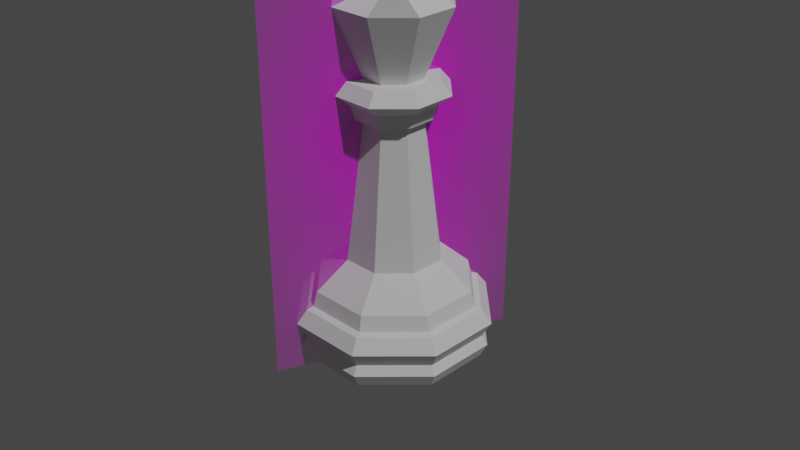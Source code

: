 # Source: queen.blend  (saved by Blender 2.91.10; exported with 4.5.12 LTS)
import bpy
from mathutils import Matrix  # noqa: F401  (used for matrix-valued properties, if any)

bpy.ops.wm.read_factory_settings(use_empty=True)
scene = bpy.context.scene
scene.name = 'Scene'

# ---- collections
col_collection = bpy.data.collections.new('Collection'); scene.collection.children.link(col_collection)

# ---- images (referenced by path relative to the original .blend; pixels are not part of the script)
import os
ASSET_DIR = os.environ.get("B2B_ASSET_DIR", "")  # directory of the original .blend (textures are referenced by path, not embedded)
HERE = os.path.dirname(os.path.abspath(__file__))  # packed textures are extracted next to this script under _unpacked/

def load_image(name, relpath, width, height, colorspace="sRGB"):
    """Load a texture the original file referenced (path relative to the .blend, or extracted next to this script)."""
    p = next((c for c in (os.path.join(HERE, relpath), os.path.join(ASSET_DIR, relpath)) if relpath and os.path.exists(c)), "")
    if p:
        img = bpy.data.images.load(p, check_existing=True)
        img.name = name
    else:  # same state as the original file: an image datablock whose file is absent (Cycles renders it pink)
        img = bpy.data.images.new(name, width, height)
        img.source = "FILE"
        img.filepath = "//" + (relpath or name)
    img.colorspace_settings.name = colorspace
    return img
img_queen_png = load_image('queen.png', 'queen.png', 1024, 1024, 'sRGB')

# ---- materials (node trees are filled in below, after node groups)
mat_queen = bpy.data.materials.new('queen')
mat_queen.surface_render_method = 'BLENDED'
mat_queen.blend_method = 'BLEND'

# ---- material node trees
mat_queen.use_nodes = True; mat_queen.node_tree.nodes.clear()
_N = mat_queen.node_tree.nodes; _L = mat_queen.node_tree.links
n0 = _N.new('ShaderNodeOutputMaterial'); n0.name = 'Material Output'; n0.location = (300, 300)
n1 = _N.new('ShaderNodeTexImage'); n1.name = 'Image Texture'; n1.location = (-200, 300)
n1.image = img_queen_png
n1.extension = 'CLIP'
n2 = _N.new('ShaderNodeBsdfPrincipled'); n2.name = 'Principled BSDF'; n2.location = (0, 300)
n2.distribution = 'GGX'
n2.subsurface_method = 'BURLEY'
n2.inputs[3].default_value = 1.45
n2.inputs[27].default_value = (0.0, 0.0, 0.0, 1.0)
n2.inputs[28].default_value = 1.0
_L.new(n1.outputs[0], n2.inputs[0])
_L.new(n1.outputs[1], n2.inputs[4])
_L.new(n2.outputs[0], n0.inputs[0])
n0.is_active_output = True

# ---- world
world_world = bpy.data.worlds.new('World'); scene.world = world_world
world_world.use_nodes = True; world_world.node_tree.nodes.clear()
_N = world_world.node_tree.nodes; _L = world_world.node_tree.links
n0 = _N.new('ShaderNodeOutputWorld'); n0.name = 'World Output'; n0.location = (300, 300)
n1 = _N.new('ShaderNodeBackground'); n1.name = 'Background'; n1.location = (10, 300)
n1.inputs[0].default_value = (0.05088, 0.05088, 0.05088, 1.0)
_L.new(n1.outputs[0], n0.inputs[0])
n0.is_active_output = True
world_world.color = (0.05088, 0.05088, 0.05088)
world_world.use_sun_shadow = False
world_world.sun_shadow_jitter_overblur = 0.0

# ---- cameras
cam_camera = bpy.data.cameras.new('Camera')
cam_camera.clip_end = 100.0
cam_camera.ortho_scale = 7.314

# ---- lights
light_light = bpy.data.lights.new('Light', 'POINT')
light_light.transmission_factor = 0.0
light_light.energy = 1000.0
light_light.shadow_soft_size = 0.1
light_light.shadow_maximum_resolution = 0.006
light_light.use_absolute_resolution = True

# ---- meshes
me_cylinder = bpy.data.meshes.new('Cylinder')
me_cylinder.from_pydata([(2.244e-08, 0.8037, -0.2964), (0.5683, 0.5683, -0.2964), (0.8037, 1.162e-07, -0.2964), (0.5683, -0.5683, -0.2964), (-2.394e-07, -0.8037, -0.2964), (-0.5683, -0.5683, -0.2964), (-0.8037, 8.315e-07, -0.2964), (-0.5683, 0.5683, -0.2964), (0.6533, 0.6533, -0.7713), (0.9239, 9.102e-08, -0.7713), (0.6533, -0.6533, -0.7713), (-2.923e-07, -0.9239, -0.7713), (-0.6533, -0.6533, -0.7713), (-0.9239, 9.134e-07, -0.7713), (-0.6533, 0.6533, -0.7713), (8.699e-09, 0.9239, -0.7713), (9.942e-09, 0.913, -0.4729), (0.6456, 0.6456, -0.4729), (0.913, 9.351e-08, -0.4729), (0.6456, -0.6456, -0.4729), (-2.876e-07, -0.913, -0.4729), (-0.6456, -0.6456, -0.4729), (-0.913, 9.062e-07, -0.4729), (-0.6456, 0.6456, -0.4729), (1.799e-08, 0.8462, -0.4491), (0.5984, 0.5984, -0.4491), (0.8462, 1.115e-07, -0.4491), (0.5984, -0.5984, -0.4491), (-2.577e-07, -0.8462, -0.4491), (-0.5984, -0.5984, -0.4491), (-0.8462, 8.647e-07, -0.4491), (-0.5984, 0.5984, -0.4491), (1.182e-09, 1.018, -0.6108), (0.7199, 0.7199, -0.6108), (1.018, 7.053e-08, -0.6108), (0.7199, -0.7199, -0.6108), (-3.305e-07, -1.018, -0.6108), (-0.7199, -0.7199, -0.6108), (-1.018, 9.767e-07, -0.6108), (-0.7199, 0.7199, -0.6108), (0.6962, 0.6962, -0.8626), (0.9846, 7.831e-08, -0.8626), (0.6962, -0.6962, -0.8626), (-3.188e-07, -0.9846, -0.8626), (-0.6962, -0.6962, -0.8626), (-0.9846, 9.546e-07, -0.8626), (-0.6962, 0.6962, -0.8626), (2.08e-09, 0.9846, -0.8626), (-1.437e-08, 0.916, -1.0), (0.6477, 0.6477, -1.0), (0.916, 3.968e-07, -1.0), (0.6477, -0.6477, -1.0), (-2.797e-07, -0.916, -1.0), (-0.6477, -0.6477, -1.0), (-0.916, 1.2e-06, -1.0), (-0.6477, 0.6477, -1.0), (0.3423, 0.3423, -0.01273), (2.664e-08, 0.4841, -0.01273), (0.4841, 1.901e-07, -0.01273), (0.3423, -0.3423, -0.01273), (-1.311e-07, -0.4841, -0.01273), (-0.3423, -0.3423, -0.01273), (-0.4841, 6.209e-07, -0.01273), (-0.3423, 0.3423, -0.01273), (0.2112, 0.2112, 1.413), (2.694e-08, 0.2987, 1.413), (0.2987, 2.333e-07, 1.413), (0.2112, -0.2112, 1.413), (-7.04e-08, -0.2987, 1.413), (-0.2112, -0.2112, 1.413), (-0.2987, 4.992e-07, 1.413), (-0.2112, 0.2112, 1.413), (0.2676, 0.2676, 1.413), (3.103e-08, 0.3785, 1.413), (0.3785, 2.142e-07, 1.413), (0.2676, -0.2676, 1.413), (-9.229e-08, -0.3785, 1.413), (-0.2676, -0.2676, 1.413), (-0.3785, 5.511e-07, 1.413), (-0.2676, 0.2676, 1.413), (0.299, 0.299, 1.557), (3.331e-08, 0.4229, 1.557), (0.4229, 2.035e-07, 1.557), (0.299, -0.299, 1.557), (-1.045e-07, -0.4229, 1.557), (-0.299, -0.299, 1.557), (-0.4229, 5.799e-07, 1.557), (-0.299, 0.299, 1.557), (0.3975, 0.3975, 1.669), (3.173e-08, 0.5621, 1.669), (0.5621, 1.701e-07, 1.669), (0.3975, -0.3975, 1.669), (-1.514e-07, -0.5621, 1.669), (-0.3975, -0.3975, 1.669), (-0.5621, 6.705e-07, 1.669), (-0.3975, 0.3975, 1.669), (0.3217, 0.3217, 1.793), (4.687e-08, 0.455, 1.793), (0.455, 1.964e-07, 1.793), (0.3217, -0.3217, 1.793), (-1.014e-07, -0.455, 1.793), (-0.3217, -0.3217, 1.793), (-0.455, 6.014e-07, 1.793), (-0.3217, 0.3217, 1.793), (0.2065, 0.2065, 1.793), (3.961e-08, 0.292, 1.793), (0.292, 2.368e-07, 1.793), (0.2065, -0.2065, 1.793), (-5.554e-08, -0.292, 1.793), (-0.2065, -0.2065, 1.793), (-0.292, 4.967e-07, 1.793), (-0.2065, 0.2065, 1.793), (0.4067, 0.4067, 2.481), (5.83e-08, 0.5752, 2.481), (0.5752, 1.651e-07, 2.481), (0.4067, -0.4067, 2.481), (-1.291e-07, -0.5752, 2.481), (-0.4067, -0.4067, 2.481), (-0.5752, 6.77e-07, 2.481), (-0.4067, 0.4067, 2.481), (-1.587e-08, 3.036e-07, 2.689), (0.1863, 0.4497, 2.808), (0.4497, -0.1863, 2.808), (-0.1863, -0.4497, 2.808), (-0.4497, 0.1863, 2.808), (0.1226, 0.296, 2.68), (0.296, -0.1226, 2.68), (-0.296, 0.1226, 2.68), (-0.1226, -0.296, 2.68), (3.247e-08, 0.08094, 2.934), (3.247e-08, 0.08094, 2.654), (0.05723, 0.05723, 2.934), (0.09913, 0.09913, 2.875), (0.1145, 0.1145, 2.794), (0.09913, 0.09913, 2.713), (0.05723, 0.05723, 2.654), (0.08094, 3.136e-07, 2.934), (0.1402, 3.136e-07, 2.875), (0.1619, 3.136e-07, 2.794), (0.1402, 3.136e-07, 2.713), (0.08094, 3.136e-07, 2.654), (0.05723, -0.05723, 2.934), (0.09913, -0.09913, 2.875), (0.1145, -0.1145, 2.794), (0.09913, -0.09913, 2.713), (0.05723, -0.05723, 2.654), (3.403e-08, -0.08094, 2.934), (3.875e-08, -0.1402, 2.875), (4.346e-08, -0.1619, 2.794), (3.403e-08, -0.1402, 2.713), (3.875e-08, -0.08094, 2.654), (-0.05723, -0.05723, 2.934), (-0.09913, -0.09913, 2.875), (-0.1145, -0.1145, 2.794), (-0.09913, -0.09913, 2.713), (-0.05723, -0.05723, 2.654), (-0.08094, 3.136e-07, 2.934), (-0.1402, 3.183e-07, 2.875), (-0.1619, 3.042e-07, 2.794), (-0.1402, 3.136e-07, 2.713), (-0.08094, 3.089e-07, 2.654), (-0.05723, 0.05723, 2.934), (-0.09913, 0.09913, 2.875), (-0.1145, 0.1145, 2.794), (-0.09913, 0.09913, 2.713), (-0.05723, 0.05723, 2.654), (3.247e-08, 2.876e-07, 2.956), (3.403e-08, 0.1402, 2.875), (1.519e-08, 0.1619, 2.794), (3.403e-08, 0.1402, 2.713)], [], [(7, 6, 62, 63), (41, 50, 49, 40), (40, 49, 48, 47), (47, 46, 14, 15), (46, 45, 13, 14), (45, 44, 12, 13), (44, 43, 11, 12), (43, 42, 10, 11), (42, 41, 9, 10), (25, 24, 0, 1), (22, 38, 37, 21), (31, 30, 6, 7), (30, 29, 5, 6), (29, 28, 4, 5), (28, 27, 3, 4), (27, 26, 2, 3), (26, 25, 1, 2), (24, 31, 7, 0), (16, 23, 31, 24), (23, 22, 30, 31), (22, 21, 29, 30), (21, 20, 28, 29), (20, 19, 27, 28), (19, 18, 26, 27), (18, 17, 25, 26), (14, 39, 32, 15), (41, 40, 8, 9), (21, 37, 36, 20), (20, 36, 35, 19), (39, 14, 13, 38), (19, 35, 34, 18), (38, 13, 12, 37), (18, 34, 33, 17), (37, 12, 11, 36), (17, 33, 32, 16), (36, 11, 10, 35), (35, 10, 9, 34), (34, 9, 8, 33), (40, 47, 15, 8), (33, 8, 15, 32), (17, 16, 24, 25), (55, 46, 47, 48), (46, 55, 54, 45), (45, 54, 53, 44), (44, 53, 52, 43), (43, 52, 51, 42), (42, 51, 50, 41), (39, 23, 16, 32), (48, 49, 50, 51, 52, 53, 54, 55), (23, 39, 38, 22), (58, 56, 64, 66), (5, 4, 60, 61), (3, 2, 58, 59), (1, 0, 57, 56), (0, 7, 63, 57), (6, 5, 61, 62), (4, 3, 59, 60), (2, 1, 56, 58), (65, 71, 79, 73), (63, 62, 70, 71), (61, 60, 68, 69), (59, 58, 66, 67), (56, 57, 65, 64), (57, 63, 71, 65), (62, 61, 69, 70), (60, 59, 67, 68), (75, 74, 82, 83), (70, 69, 77, 78), (68, 67, 75, 76), (66, 64, 72, 74), (71, 70, 78, 79), (69, 68, 76, 77), (67, 66, 74, 75), (64, 65, 73, 72), (87, 86, 94, 95), (72, 73, 81, 80), (73, 79, 87, 81), (78, 77, 85, 86), (76, 75, 83, 84), (74, 72, 80, 82), (79, 78, 86, 87), (77, 76, 84, 85), (92, 91, 99, 100), (85, 84, 92, 93), (83, 82, 90, 91), (80, 81, 89, 88), (81, 87, 95, 89), (86, 85, 93, 94), (84, 83, 91, 92), (82, 80, 88, 90), (97, 103, 111, 105), (90, 88, 96, 98), (95, 94, 102, 103), (93, 92, 100, 101), (91, 90, 98, 99), (88, 89, 97, 96), (89, 95, 103, 97), (94, 93, 101, 102), (109, 108, 116, 117), (102, 101, 109, 110), (100, 99, 107, 108), (98, 96, 104, 106), (103, 102, 110, 111), (101, 100, 108, 109), (99, 98, 106, 107), (96, 97, 105, 104), (119, 118, 120), (107, 106, 114, 115), (104, 105, 113, 112), (105, 111, 119, 113), (110, 109, 117, 118), (108, 107, 115, 116), (106, 104, 112, 114), (111, 110, 118, 119), (117, 116, 120), (115, 114, 120), (112, 113, 120), (113, 119, 120), (118, 117, 120), (116, 115, 120), (114, 112, 120), (118, 119, 124), (116, 117, 123), (114, 115, 122), (113, 112, 121), (114, 120, 126, 122), (115, 120, 126, 122), (121, 125, 120, 112), (121, 125, 120, 113), (124, 127, 120, 119), (120, 127, 124, 118), (117, 120, 128, 123), (123, 128, 120, 116), (167, 129, 131, 132), (130, 169, 134, 135), (168, 167, 132, 133), (129, 166, 131), (120, 130, 135), (169, 168, 133, 134), (135, 134, 139, 140), (133, 132, 137, 138), (131, 166, 136), (120, 135, 140), (134, 133, 138, 139), (132, 131, 136, 137), (140, 139, 144, 145), (138, 137, 142, 143), (136, 166, 141), (120, 140, 145), (139, 138, 143, 144), (137, 136, 141, 142), (143, 142, 147, 148), (141, 166, 146), (120, 145, 150), (144, 143, 148, 149), (142, 141, 146, 147), (145, 144, 149, 150), (146, 166, 151), (120, 150, 155), (149, 148, 153, 154), (147, 146, 151, 152), (150, 149, 154, 155), (148, 147, 152, 153), (120, 155, 160), (154, 153, 158, 159), (152, 151, 156, 157), (155, 154, 159, 160), (153, 152, 157, 158), (151, 166, 156), (120, 160, 165), (159, 158, 163, 164), (157, 156, 161, 162), (160, 159, 164, 165), (158, 157, 162, 163), (156, 166, 161), (120, 165, 130), (164, 163, 168, 169), (162, 161, 129, 167), (165, 164, 169, 130), (163, 162, 167, 168), (161, 166, 129)])
_uv = me_cylinder.uv_layers.new(name='UVMap')
_uv.uv.foreach_set('vector', [0.125, 1.0, 0.25, 1.0, 0.25, 1.0, 0.125, 1.0, 0.75, 0.6339, 0.9836, 0.25, 0.9152, 0.4152, 0.875, 0.6339, 0.875, 0.6339, 0.9152, 0.4152, 0.75, 0.4836, 0.9996, 0.6339, 0.0004398, 0.6339, 0.125, 0.6339, 0.125, 0.7051, 0.0, 0.7051, 0.125, 0.6339, 0.25, 0.6339, 0.25, 0.7051, 0.125, 0.7051, 0.25, 0.6339, 0.375, 0.6339, 0.375, 0.7051, 0.25, 0.7051, 0.375, 0.6339, 0.5, 0.6339, 0.5, 0.7051, 0.375, 0.7051, 0.5, 0.6339, 0.625, 0.6339, 0.625, 0.7051, 0.5, 0.7051, 0.625, 0.6339, 0.75, 0.6339, 0.75, 0.7051, 0.625, 0.7051, 0.875, 0.933, 1.0, 0.933, 1.0, 1.0, 0.875, 1.0, 0.25, 0.9195, 0.25, 0.8144, 0.375, 0.8144, 0.375, 0.9195, 0.125, 0.933, 0.25, 0.933, 0.25, 1.0, 0.125, 1.0, 0.25, 0.933, 0.375, 0.933, 0.375, 1.0, 0.25, 1.0, 0.375, 0.933, 0.5, 0.933, 0.5, 1.0, 0.375, 1.0, 0.5, 0.933, 0.625, 0.933, 0.625, 1.0, 0.5, 1.0, 0.625, 0.933, 0.75, 0.933, 0.75, 1.0, 0.625, 1.0, 0.75, 0.933, 0.875, 0.933, 0.875, 1.0, 0.75, 1.0, 0.0, 0.933, 0.125, 0.933, 0.125, 1.0, 0.0, 1.0, 0.0, 0.9195, 0.125, 0.9195, 0.125, 0.933, 0.0, 0.933, 0.125, 0.9195, 0.25, 0.9195, 0.25, 0.933, 0.125, 0.933, 0.25, 0.9195, 0.375, 0.9195, 0.375, 0.933, 0.25, 0.933, 0.375, 0.9195, 0.5, 0.9195, 0.5, 0.933, 0.375, 0.933, 0.5, 0.9195, 0.625, 0.9195, 0.625, 0.933, 0.5, 0.933, 0.625, 0.9195, 0.75, 0.9195, 0.75, 0.933, 0.625, 0.933, 0.75, 0.9195, 0.875, 0.9195, 0.875, 0.933, 0.75, 0.933, 0.125, 0.7051, 0.125, 0.8144, 0.0002641, 0.8144, 0.0, 0.7051, 0.75, 0.6339, 0.875, 0.6339, 0.875, 0.7051, 0.75, 0.7051, 0.375, 0.9195, 0.375, 0.8144, 0.5, 0.8144, 0.5, 0.9195, 0.5, 0.9195, 0.5, 0.8144, 0.625, 0.8144, 0.625, 0.9195, 0.125, 0.8144, 0.125, 0.7051, 0.25, 0.7051, 0.25, 0.8144, 0.625, 0.9195, 0.625, 0.8144, 0.75, 0.8144, 0.75, 0.9195, 0.25, 0.8144, 0.25, 0.7051, 0.375, 0.7051, 0.375, 0.8144, 0.75, 0.9195, 0.75, 0.8144, 0.875, 0.8144, 0.875, 0.9195, 0.375, 0.8144, 0.375, 0.7051, 0.5, 0.7051, 0.5, 0.8144, 0.875, 0.9195, 0.875, 0.8144, 0.9997, 0.8144, 1.0, 0.9195, 0.5, 0.8144, 0.5, 0.7051, 0.625, 0.7051, 0.625, 0.8144, 0.625, 0.8144, 0.625, 0.7051, 0.75, 0.7051, 0.75, 0.8144, 0.75, 0.8144, 0.75, 0.7051, 0.875, 0.7051, 0.875, 0.8144, 0.875, 0.6339, 0.9996, 0.6339, 1.0, 0.7051, 0.875, 0.7051, 0.875, 0.8144, 0.875, 0.7051, 1.0, 0.7051, 0.9997, 0.8144, 0.875, 0.9195, 1.0, 0.9195, 1.0, 0.933, 0.875, 0.933, 0.5848, 0.4152, 0.125, 0.6339, 0.0004398, 0.6339, 0.75, 0.4836, 0.125, 0.6339, 0.5848, 0.4152, 0.5164, 0.25, 0.25, 0.6339, 0.25, 0.6339, 0.5164, 0.25, 0.5848, 0.08483, 0.375, 0.6339, 0.375, 0.6339, 0.5848, 0.08483, 0.75, 0.01641, 0.5, 0.6339, 0.5, 0.6339, 0.75, 0.01641, 0.9152, 0.08483, 0.625, 0.6339, 0.625, 0.6339, 0.9152, 0.08483, 0.9836, 0.25, 0.75, 0.6339, 0.125, 0.8144, 0.125, 0.9195, 0.0, 0.9195, 0.0002641, 0.8144, 0.75, 0.4836, 0.9152, 0.4152, 0.9836, 0.25, 0.9152, 0.08483, 0.75, 0.01641, 0.5848, 0.08483, 0.5164, 0.25, 0.5848, 0.4152, 0.125, 0.9195, 0.125, 0.8144, 0.25, 0.8144, 0.25, 0.9195, 0.75, 1.0, 0.875, 1.0, 0.875, 1.0, 0.75, 1.0, 0.375, 1.0, 0.5, 1.0, 0.5, 1.0, 0.375, 1.0, 0.625, 1.0, 0.75, 1.0, 0.75, 1.0, 0.625, 1.0, 0.875, 1.0, 1.0, 1.0, 1.0, 1.0, 0.875, 1.0, 0.0, 1.0, 0.125, 1.0, 0.125, 1.0, 0.0, 1.0, 0.25, 1.0, 0.375, 1.0, 0.375, 1.0, 0.25, 1.0, 0.5, 1.0, 0.625, 1.0, 0.625, 1.0, 0.5, 1.0, 0.75, 1.0, 0.875, 1.0, 0.875, 1.0, 0.75, 1.0, 0.0, 1.0, 0.125, 1.0, 0.125, 1.0, 0.0, 1.0, 0.125, 1.0, 0.25, 1.0, 0.25, 1.0, 0.125, 1.0, 0.375, 1.0, 0.5, 1.0, 0.5, 1.0, 0.375, 1.0, 0.625, 1.0, 0.75, 1.0, 0.75, 1.0, 0.625, 1.0, 0.875, 1.0, 1.0, 1.0, 1.0, 1.0, 0.875, 1.0, 0.0, 1.0, 0.125, 1.0, 0.125, 1.0, 0.0, 1.0, 0.25, 1.0, 0.375, 1.0, 0.375, 1.0, 0.25, 1.0, 0.5, 1.0, 0.625, 1.0, 0.625, 1.0, 0.5, 1.0, 0.625, 1.0, 0.75, 1.0, 0.75, 1.0, 0.625, 1.0, 0.25, 1.0, 0.375, 1.0, 0.375, 1.0, 0.25, 1.0, 0.5, 1.0, 0.625, 1.0, 0.625, 1.0, 0.5, 1.0, 0.75, 1.0, 0.875, 1.0, 0.875, 1.0, 0.75, 1.0, 0.125, 1.0, 0.25, 1.0, 0.25, 1.0, 0.125, 1.0, 0.375, 1.0, 0.5, 1.0, 0.5, 1.0, 0.375, 1.0, 0.625, 1.0, 0.75, 1.0, 0.75, 1.0, 0.625, 1.0, 0.875, 1.0, 1.0, 1.0, 1.0, 1.0, 0.875, 1.0, 0.125, 1.0, 0.25, 1.0, 0.25, 1.0, 0.125, 1.0, 0.875, 1.0, 1.0, 1.0, 1.0, 1.0, 0.875, 1.0, 0.0, 1.0, 0.125, 1.0, 0.125, 1.0, 0.0, 1.0, 0.25, 1.0, 0.375, 1.0, 0.375, 1.0, 0.25, 1.0, 0.5, 1.0, 0.625, 1.0, 0.625, 1.0, 0.5, 1.0, 0.75, 1.0, 0.875, 1.0, 0.875, 1.0, 0.75, 1.0, 0.125, 1.0, 0.25, 1.0, 0.25, 1.0, 0.125, 1.0, 0.375, 1.0, 0.5, 1.0, 0.5, 1.0, 0.375, 1.0, 0.5, 1.0, 0.625, 1.0, 0.625, 1.0, 0.5, 1.0, 0.375, 1.0, 0.5, 1.0, 0.5, 1.0, 0.375, 1.0, 0.625, 1.0, 0.75, 1.0, 0.75, 1.0, 0.625, 1.0, 0.875, 1.0, 1.0, 1.0, 1.0, 1.0, 0.875, 1.0, 0.0, 1.0, 0.125, 1.0, 0.125, 1.0, 0.0, 1.0, 0.25, 1.0, 0.375, 1.0, 0.375, 1.0, 0.25, 1.0, 0.5, 1.0, 0.625, 1.0, 0.625, 1.0, 0.5, 1.0, 0.75, 1.0, 0.875, 1.0, 0.875, 1.0, 0.75, 1.0, 0.0, 1.0, 0.125, 1.0, 0.125, 1.0, 0.0, 1.0, 0.75, 1.0, 0.875, 1.0, 0.875, 1.0, 0.75, 1.0, 0.125, 1.0, 0.25, 1.0, 0.25, 1.0, 0.125, 1.0, 0.375, 1.0, 0.5, 1.0, 0.5, 1.0, 0.375, 1.0, 0.625, 1.0, 0.75, 1.0, 0.75, 1.0, 0.625, 1.0, 0.875, 1.0, 1.0, 1.0, 1.0, 1.0, 0.875, 1.0, 0.0, 1.0, 0.125, 1.0, 0.125, 1.0, 0.0, 1.0, 0.25, 1.0, 0.375, 1.0, 0.375, 1.0, 0.25, 1.0, 0.375, 1.0, 0.5, 1.0, 0.5, 1.0, 0.375, 1.0, 0.25, 1.0, 0.375, 1.0, 0.375, 1.0, 0.25, 1.0, 0.5, 1.0, 0.625, 1.0, 0.625, 1.0, 0.5, 1.0, 0.75, 1.0, 0.875, 1.0, 0.875, 1.0, 0.75, 1.0, 0.125, 1.0, 0.25, 1.0, 0.25, 1.0, 0.125, 1.0, 0.375, 1.0, 0.5, 1.0, 0.5, 1.0, 0.375, 1.0, 0.625, 1.0, 0.75, 1.0, 0.75, 1.0, 0.625, 1.0, 0.875, 1.0, 1.0, 1.0, 1.0, 1.0, 0.875, 1.0, 0.125, 1.0, 0.25, 1.0, 0.125, 1.0, 0.625, 1.0, 0.75, 1.0, 0.75, 1.0, 0.625, 1.0, 0.875, 1.0, 1.0, 1.0, 1.0, 1.0, 0.875, 1.0, 0.0, 1.0, 0.125, 1.0, 0.125, 1.0, 0.0, 1.0, 0.25, 1.0, 0.375, 1.0, 0.375, 1.0, 0.25, 1.0, 0.5, 1.0, 0.625, 1.0, 0.625, 1.0, 0.5, 1.0, 0.75, 1.0, 0.875, 1.0, 0.875, 1.0, 0.75, 1.0, 0.125, 1.0, 0.25, 1.0, 0.25, 1.0, 0.125, 1.0, 0.375, 1.0, 0.5, 1.0, 0.375, 1.0, 0.625, 1.0, 0.75, 1.0, 0.625, 1.0, 0.875, 1.0, 1.0, 1.0, 0.875, 1.0, 0.0, 1.0, 0.125, 1.0, 0.0, 1.0, 0.25, 1.0, 0.375, 1.0, 0.25, 1.0, 0.5, 1.0, 0.625, 1.0, 0.5, 1.0, 0.75, 1.0, 0.875, 1.0, 0.75, 1.0, 0.25, 1.0, 0.125, 1.0, 0.25, 1.0, 0.5, 1.0, 0.375, 1.0, 0.5, 1.0, 0.75, 1.0, 0.625, 1.0, 0.75, 1.0, 1.0, 1.0, 0.875, 1.0, 1.0, 1.0, 0.75, 1.0, 0.75, 1.0, 0.75, 1.0, 0.75, 1.0, 0.0, 0.0, 0.0, 0.0, 0.0, 0.0, 0.0, 0.0, 0.875, 1.0, 0.875, 1.0, 0.875, 1.0, 0.875, 1.0, 0.0, 0.0, 0.0, 0.0, 0.0, 0.0, 0.0, 0.0, 0.125, 1.0, 0.125, 1.0, 0.125, 1.0, 0.125, 1.0, 0.0, 0.0, 0.0, 0.0, 0.0, 0.0, 0.0, 0.0, 0.375, 1.0, 0.375, 1.0, 0.375, 1.0, 0.375, 1.0, 0.0, 0.0, 0.0, 0.0, 0.0, 0.0, 0.0, 0.0, 0.75, 0.6667, 0.75, 0.8333, 0.625, 0.8333, 0.625, 0.6667, 0.75, 0.1667, 0.75, 0.3333, 0.625, 0.3333, 0.625, 0.1667, 0.75, 0.5, 0.75, 0.6667, 0.625, 0.6667, 0.625, 0.5, 0.75, 0.8333, 0.6875, 1.0, 0.625, 0.8333, 0.6875, 0.0, 0.75, 0.1667, 0.625, 0.1667, 0.75, 0.3333, 0.75, 0.5, 0.625, 0.5, 0.625, 0.3333, 0.625, 0.1667, 0.625, 0.3333, 0.5, 0.3333, 0.5, 0.1667, 0.625, 0.5, 0.625, 0.6667, 0.5, 0.6667, 0.5, 0.5, 0.625, 0.8333, 0.5625, 1.0, 0.5, 0.8333, 0.5625, 0.0, 0.625, 0.1667, 0.5, 0.1667, 0.625, 0.3333, 0.625, 0.5, 0.5, 0.5, 0.5, 0.3333, 0.625, 0.6667, 0.625, 0.8333, 0.5, 0.8333, 0.5, 0.6667, 0.5, 0.1667, 0.5, 0.3333, 0.375, 0.3333, 0.375, 0.1667, 0.5, 0.5, 0.5, 0.6667, 0.375, 0.6667, 0.375, 0.5, 0.5, 0.8333, 0.4375, 1.0, 0.375, 0.8333, 0.4375, 0.0, 0.5, 0.1667, 0.375, 0.1667, 0.5, 0.3333, 0.5, 0.5, 0.375, 0.5, 0.375, 0.3333, 0.5, 0.6667, 0.5, 0.8333, 0.375, 0.8333, 0.375, 0.6667, 0.375, 0.5, 0.375, 0.6667, 0.25, 0.6667, 0.25, 0.5, 0.375, 0.8333, 0.3125, 1.0, 0.25, 0.8333, 0.3125, 0.0, 0.375, 0.1667, 0.25, 0.1667, 0.375, 0.3333, 0.375, 0.5, 0.25, 0.5, 0.25, 0.3333, 0.375, 0.6667, 0.375, 0.8333, 0.25, 0.8333, 0.25, 0.6667, 0.375, 0.1667, 0.375, 0.3333, 0.25, 0.3333, 0.25, 0.1667, 0.25, 0.8333, 0.1875, 1.0, 0.125, 0.8333, 0.1875, 0.0, 0.25, 0.1667, 0.125, 0.1667, 0.25, 0.3333, 0.25, 0.5, 0.125, 0.5, 0.125, 0.3333, 0.25, 0.6667, 0.25, 0.8333, 0.125, 0.8333, 0.125, 0.6667, 0.25, 0.1667, 0.25, 0.3333, 0.125, 0.3333, 0.125, 0.1667, 0.25, 0.5, 0.25, 0.6667, 0.125, 0.6667, 0.125, 0.5, 0.0625, 0.0, 0.125, 0.1667, 0.0, 0.1667, 0.125, 0.3333, 0.125, 0.5, 0.0, 0.5, 0.0, 0.3333, 0.125, 0.6667, 0.125, 0.8333, 0.0, 0.8333, 0.0, 0.6667, 0.125, 0.1667, 0.125, 0.3333, 0.0, 0.3333, 0.0, 0.1667, 0.125, 0.5, 0.125, 0.6667, 0.0, 0.6667, 0.0, 0.5, 0.125, 0.8333, 0.0625, 1.0, 0.0, 0.8333, 0.9375, 0.0, 1.0, 0.1667, 0.875, 0.1667, 1.0, 0.3333, 1.0, 0.5, 0.875, 0.5, 0.875, 0.3333, 1.0, 0.6667, 1.0, 0.8333, 0.875, 0.8333, 0.875, 0.6667, 1.0, 0.1667, 1.0, 0.3333, 0.875, 0.3333, 0.875, 0.1667, 1.0, 0.5, 1.0, 0.6667, 0.875, 0.6667, 0.875, 0.5, 1.0, 0.8333, 0.9375, 1.0, 0.875, 0.8333, 0.8125, 0.0, 0.875, 0.1667, 0.75, 0.1667, 0.875, 0.3333, 0.875, 0.5, 0.75, 0.5, 0.75, 0.3333, 0.875, 0.6667, 0.875, 0.8333, 0.75, 0.8333, 0.75, 0.6667, 0.875, 0.1667, 0.875, 0.3333, 0.75, 0.3333, 0.75, 0.1667, 0.875, 0.5, 0.875, 0.6667, 0.75, 0.6667, 0.75, 0.5, 0.875, 0.8333, 0.8125, 1.0, 0.75, 0.8333])
me_cylinder.use_remesh_fix_poles = True
me_cylinder.use_remesh_preserve_attributes = False
me_cylinder.use_mirror_vertex_groups = False
me_cylinder.update()
me_queen = bpy.data.meshes.new('queen')
me_queen.from_pydata([(-0.2576, -0.5, 0.0), (0.2576, -0.5, 0.0), (-0.2576, 0.5, 0.0), (0.2576, 0.5, 0.0)], [], [(0, 1, 3, 2)])
_uv = me_queen.uv_layers.new(name='UVMap')
_uv.uv.foreach_set('vector', [0.0, 0.0, 1.0, 0.0, 1.0, 1.0, 0.0, 1.0])
me_queen.materials.append(mat_queen)
me_queen.use_remesh_fix_poles = True
me_queen.use_remesh_preserve_attributes = False
me_queen.use_mirror_vertex_groups = False
me_queen.update()

# ---- objects
ob_light = bpy.data.objects.new('Light', light_light)
ob_camera = bpy.data.objects.new('Camera', cam_camera)
ob_queen = bpy.data.objects.new('Queen', me_cylinder)
ob_queen___image = bpy.data.objects.new('Queen - image', me_queen)

# ---- transforms, parenting, visibility, modifiers, constraints
ob_light.location = (4.076, 1.005, 5.904)
ob_light.rotation_euler = (0.6503, 0.05522, 1.866)
ob_light.lock_rotations_4d = False
ob_light.empty_display_type = 'ARROWS'
ob_light.color = (0.0, 0.0, 0.0, 0.0)
ob_light.lineart.crease_threshold = 0.0
ob_camera.location = (0.1753, -0.07184, 0.1254)
ob_camera.rotation_euler = (1.085, -5.412e-06, 1.176)
ob_camera.lock_rotations_4d = False
ob_camera.empty_display_type = 'ARROWS'
ob_camera.color = (0.0, 0.0, 0.0, 0.0)
ob_camera.display_type = 'WIRE'
ob_camera.lineart.crease_threshold = 0.0
ob_queen.location = (0.0, 0.0, 0.02005)
ob_queen.scale = (0.02004, 0.02004, 0.02004)
ob_queen.lineart.crease_threshold = 0.0
ob_queen___image.location = (0.0, 0.0, 0.04615)
ob_queen___image.rotation_euler = (1.571, 0.0, 1.571)
ob_queen___image.scale = (0.09645, 0.09645, 0.09645)
ob_queen___image.lineart.crease_threshold = 0.0

# ---- collection membership
col_collection.objects.link(ob_light)
col_collection.objects.link(ob_camera)
col_collection.objects.link(ob_queen)
col_collection.objects.link(ob_queen___image)

# ---- scene / render settings (as saved in the file)
scene.camera = ob_camera
scene.frame_start = 1; scene.frame_end = 250; scene.frame_set(1)
scene.render.engine = 'CYCLES'
scene.cycles.use_denoising = False
scene.cycles.samples = 128
scene.cycles.sampling_pattern = 'TABULATED_SOBOL'
scene.cycles.use_adaptive_sampling = False
scene.cycles.use_light_tree = False
scene.view_settings.view_transform = 'Filmic'
bpy.context.view_layer.update()
